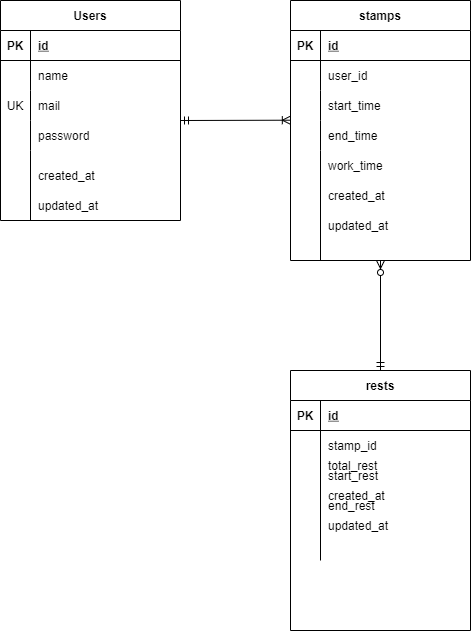

The diagram above was exported from draw.io. Its source (the exported page's mxGraphModel, read from the mxfile embedded in the PNG):
<mxGraphModel dx="279" dy="741" grid="1" gridSize="10" guides="1" tooltips="1" connect="1" arrows="1" fold="1" page="1" pageScale="1" pageWidth="827" pageHeight="1169" math="0" shadow="0">
  <root>
    <mxCell id="0" />
    <mxCell id="1" parent="0" />
    <mxCell id="2" value="Users" style="shape=table;startSize=30;container=1;collapsible=1;childLayout=tableLayout;fixedRows=1;rowLines=0;fontStyle=1;align=center;resizeLast=1;" vertex="1" parent="1">
      <mxGeometry x="10" y="40" width="180" height="220" as="geometry" />
    </mxCell>
    <mxCell id="3" value="" style="shape=partialRectangle;collapsible=0;dropTarget=0;pointerEvents=0;fillColor=none;top=0;left=0;bottom=1;right=0;points=[[0,0.5],[1,0.5]];portConstraint=eastwest;" vertex="1" parent="2">
      <mxGeometry y="30" width="180" height="30" as="geometry" />
    </mxCell>
    <mxCell id="4" value="PK" style="shape=partialRectangle;connectable=0;fillColor=none;top=0;left=0;bottom=0;right=0;fontStyle=1;overflow=hidden;" vertex="1" parent="3">
      <mxGeometry width="30" height="30" as="geometry">
        <mxRectangle width="30" height="30" as="alternateBounds" />
      </mxGeometry>
    </mxCell>
    <mxCell id="5" value="id" style="shape=partialRectangle;connectable=0;fillColor=none;top=0;left=0;bottom=0;right=0;align=left;spacingLeft=6;fontStyle=5;overflow=hidden;" vertex="1" parent="3">
      <mxGeometry x="30" width="150" height="30" as="geometry">
        <mxRectangle width="150" height="30" as="alternateBounds" />
      </mxGeometry>
    </mxCell>
    <mxCell id="6" value="" style="shape=partialRectangle;collapsible=0;dropTarget=0;pointerEvents=0;fillColor=none;top=0;left=0;bottom=0;right=0;points=[[0,0.5],[1,0.5]];portConstraint=eastwest;" vertex="1" parent="2">
      <mxGeometry y="60" width="180" height="30" as="geometry" />
    </mxCell>
    <mxCell id="7" value="" style="shape=partialRectangle;connectable=0;fillColor=none;top=0;left=0;bottom=0;right=0;editable=1;overflow=hidden;" vertex="1" parent="6">
      <mxGeometry width="30" height="30" as="geometry">
        <mxRectangle width="30" height="30" as="alternateBounds" />
      </mxGeometry>
    </mxCell>
    <mxCell id="8" value="name" style="shape=partialRectangle;connectable=0;fillColor=none;top=0;left=0;bottom=0;right=0;align=left;spacingLeft=6;overflow=hidden;" vertex="1" parent="6">
      <mxGeometry x="30" width="150" height="30" as="geometry">
        <mxRectangle width="150" height="30" as="alternateBounds" />
      </mxGeometry>
    </mxCell>
    <mxCell id="9" value="" style="shape=partialRectangle;collapsible=0;dropTarget=0;pointerEvents=0;fillColor=none;top=0;left=0;bottom=0;right=0;points=[[0,0.5],[1,0.5]];portConstraint=eastwest;" vertex="1" parent="2">
      <mxGeometry y="90" width="180" height="30" as="geometry" />
    </mxCell>
    <mxCell id="10" value="UK" style="shape=partialRectangle;connectable=0;fillColor=none;top=0;left=0;bottom=0;right=0;editable=1;overflow=hidden;" vertex="1" parent="9">
      <mxGeometry width="30" height="30" as="geometry">
        <mxRectangle width="30" height="30" as="alternateBounds" />
      </mxGeometry>
    </mxCell>
    <mxCell id="11" value="mail" style="shape=partialRectangle;connectable=0;fillColor=none;top=0;left=0;bottom=0;right=0;align=left;spacingLeft=6;overflow=hidden;" vertex="1" parent="9">
      <mxGeometry x="30" width="150" height="30" as="geometry">
        <mxRectangle width="150" height="30" as="alternateBounds" />
      </mxGeometry>
    </mxCell>
    <mxCell id="12" value="" style="shape=partialRectangle;collapsible=0;dropTarget=0;pointerEvents=0;fillColor=none;top=0;left=0;bottom=0;right=0;points=[[0,0.5],[1,0.5]];portConstraint=eastwest;" vertex="1" parent="2">
      <mxGeometry y="120" width="180" height="30" as="geometry" />
    </mxCell>
    <mxCell id="13" value="" style="shape=partialRectangle;connectable=0;fillColor=none;top=0;left=0;bottom=0;right=0;editable=1;overflow=hidden;" vertex="1" parent="12">
      <mxGeometry width="30" height="30" as="geometry">
        <mxRectangle width="30" height="30" as="alternateBounds" />
      </mxGeometry>
    </mxCell>
    <mxCell id="14" value="password" style="shape=partialRectangle;connectable=0;fillColor=none;top=0;left=0;bottom=0;right=0;align=left;spacingLeft=6;overflow=hidden;" vertex="1" parent="12">
      <mxGeometry x="30" width="150" height="30" as="geometry">
        <mxRectangle width="150" height="30" as="alternateBounds" />
      </mxGeometry>
    </mxCell>
    <mxCell id="40" value="created_at" style="shape=partialRectangle;connectable=0;fillColor=none;top=0;left=0;bottom=0;right=0;align=left;spacingLeft=6;overflow=hidden;" vertex="1" parent="1">
      <mxGeometry x="40" y="200" width="150" height="30" as="geometry">
        <mxRectangle width="150" height="30" as="alternateBounds" />
      </mxGeometry>
    </mxCell>
    <mxCell id="41" value="updated_at" style="shape=partialRectangle;connectable=0;fillColor=none;top=0;left=0;bottom=0;right=0;align=left;spacingLeft=6;overflow=hidden;" vertex="1" parent="1">
      <mxGeometry x="40" y="230" width="150" height="30" as="geometry">
        <mxRectangle width="150" height="30" as="alternateBounds" />
      </mxGeometry>
    </mxCell>
    <mxCell id="43" value="stamps" style="shape=table;startSize=30;container=1;collapsible=1;childLayout=tableLayout;fixedRows=1;rowLines=0;fontStyle=1;align=center;resizeLast=1;" vertex="1" parent="1">
      <mxGeometry x="300" y="40" width="180" height="260" as="geometry" />
    </mxCell>
    <mxCell id="44" value="" style="shape=partialRectangle;collapsible=0;dropTarget=0;pointerEvents=0;fillColor=none;top=0;left=0;bottom=1;right=0;points=[[0,0.5],[1,0.5]];portConstraint=eastwest;" vertex="1" parent="43">
      <mxGeometry y="30" width="180" height="30" as="geometry" />
    </mxCell>
    <mxCell id="45" value="PK" style="shape=partialRectangle;connectable=0;fillColor=none;top=0;left=0;bottom=0;right=0;fontStyle=1;overflow=hidden;" vertex="1" parent="44">
      <mxGeometry width="30" height="30" as="geometry">
        <mxRectangle width="30" height="30" as="alternateBounds" />
      </mxGeometry>
    </mxCell>
    <mxCell id="46" value="id" style="shape=partialRectangle;connectable=0;fillColor=none;top=0;left=0;bottom=0;right=0;align=left;spacingLeft=6;fontStyle=5;overflow=hidden;" vertex="1" parent="44">
      <mxGeometry x="30" width="150" height="30" as="geometry">
        <mxRectangle width="150" height="30" as="alternateBounds" />
      </mxGeometry>
    </mxCell>
    <mxCell id="47" value="" style="shape=partialRectangle;collapsible=0;dropTarget=0;pointerEvents=0;fillColor=none;top=0;left=0;bottom=0;right=0;points=[[0,0.5],[1,0.5]];portConstraint=eastwest;" vertex="1" parent="43">
      <mxGeometry y="60" width="180" height="30" as="geometry" />
    </mxCell>
    <mxCell id="48" value="" style="shape=partialRectangle;connectable=0;fillColor=none;top=0;left=0;bottom=0;right=0;editable=1;overflow=hidden;" vertex="1" parent="47">
      <mxGeometry width="30" height="30" as="geometry">
        <mxRectangle width="30" height="30" as="alternateBounds" />
      </mxGeometry>
    </mxCell>
    <mxCell id="49" value="user_id" style="shape=partialRectangle;connectable=0;fillColor=none;top=0;left=0;bottom=0;right=0;align=left;spacingLeft=6;overflow=hidden;" vertex="1" parent="47">
      <mxGeometry x="30" width="150" height="30" as="geometry">
        <mxRectangle width="150" height="30" as="alternateBounds" />
      </mxGeometry>
    </mxCell>
    <mxCell id="50" value="" style="shape=partialRectangle;collapsible=0;dropTarget=0;pointerEvents=0;fillColor=none;top=0;left=0;bottom=0;right=0;points=[[0,0.5],[1,0.5]];portConstraint=eastwest;" vertex="1" parent="43">
      <mxGeometry y="90" width="180" height="30" as="geometry" />
    </mxCell>
    <mxCell id="51" value="" style="shape=partialRectangle;connectable=0;fillColor=none;top=0;left=0;bottom=0;right=0;editable=1;overflow=hidden;" vertex="1" parent="50">
      <mxGeometry width="30" height="30" as="geometry">
        <mxRectangle width="30" height="30" as="alternateBounds" />
      </mxGeometry>
    </mxCell>
    <mxCell id="52" value="start_time" style="shape=partialRectangle;connectable=0;fillColor=none;top=0;left=0;bottom=0;right=0;align=left;spacingLeft=6;overflow=hidden;" vertex="1" parent="50">
      <mxGeometry x="30" width="150" height="30" as="geometry">
        <mxRectangle width="150" height="30" as="alternateBounds" />
      </mxGeometry>
    </mxCell>
    <mxCell id="53" value="" style="shape=partialRectangle;collapsible=0;dropTarget=0;pointerEvents=0;fillColor=none;top=0;left=0;bottom=0;right=0;points=[[0,0.5],[1,0.5]];portConstraint=eastwest;" vertex="1" parent="43">
      <mxGeometry y="120" width="180" height="30" as="geometry" />
    </mxCell>
    <mxCell id="54" value="" style="shape=partialRectangle;connectable=0;fillColor=none;top=0;left=0;bottom=0;right=0;editable=1;overflow=hidden;" vertex="1" parent="53">
      <mxGeometry width="30" height="30" as="geometry">
        <mxRectangle width="30" height="30" as="alternateBounds" />
      </mxGeometry>
    </mxCell>
    <mxCell id="55" value="end_time" style="shape=partialRectangle;connectable=0;fillColor=none;top=0;left=0;bottom=0;right=0;align=left;spacingLeft=6;overflow=hidden;" vertex="1" parent="53">
      <mxGeometry x="30" width="150" height="30" as="geometry">
        <mxRectangle width="150" height="30" as="alternateBounds" />
      </mxGeometry>
    </mxCell>
    <mxCell id="56" value="work_time" style="shape=partialRectangle;connectable=0;fillColor=none;top=0;left=0;bottom=0;right=0;align=left;spacingLeft=6;overflow=hidden;" vertex="1" parent="1">
      <mxGeometry x="330" y="190" width="150" height="30" as="geometry">
        <mxRectangle width="150" height="30" as="alternateBounds" />
      </mxGeometry>
    </mxCell>
    <mxCell id="57" value="created_at" style="shape=partialRectangle;connectable=0;fillColor=none;top=0;left=0;bottom=0;right=0;align=left;spacingLeft=6;overflow=hidden;" vertex="1" parent="1">
      <mxGeometry x="330" y="220" width="150" height="30" as="geometry">
        <mxRectangle width="150" height="30" as="alternateBounds" />
      </mxGeometry>
    </mxCell>
    <mxCell id="58" value="updated_at" style="shape=partialRectangle;connectable=0;fillColor=none;top=0;left=0;bottom=0;right=0;align=left;spacingLeft=6;overflow=hidden;" vertex="1" parent="1">
      <mxGeometry x="330" y="250" width="150" height="30" as="geometry">
        <mxRectangle width="150" height="30" as="alternateBounds" />
      </mxGeometry>
    </mxCell>
    <mxCell id="59" value="" style="endArrow=none;html=1;" edge="1" parent="1">
      <mxGeometry width="50" height="50" relative="1" as="geometry">
        <mxPoint x="330" y="300" as="sourcePoint" />
        <mxPoint x="330" y="190" as="targetPoint" />
      </mxGeometry>
    </mxCell>
    <mxCell id="60" value="" style="endArrow=none;html=1;" edge="1" parent="1">
      <mxGeometry width="50" height="50" relative="1" as="geometry">
        <mxPoint x="40" y="260" as="sourcePoint" />
        <mxPoint x="40" y="190" as="targetPoint" />
      </mxGeometry>
    </mxCell>
    <mxCell id="61" value="rests" style="shape=table;startSize=30;container=1;collapsible=1;childLayout=tableLayout;fixedRows=1;rowLines=0;fontStyle=1;align=center;resizeLast=1;" vertex="1" parent="1">
      <mxGeometry x="300" y="410" width="180" height="260" as="geometry" />
    </mxCell>
    <mxCell id="62" value="" style="shape=partialRectangle;collapsible=0;dropTarget=0;pointerEvents=0;fillColor=none;top=0;left=0;bottom=1;right=0;points=[[0,0.5],[1,0.5]];portConstraint=eastwest;" vertex="1" parent="61">
      <mxGeometry y="30" width="180" height="30" as="geometry" />
    </mxCell>
    <mxCell id="63" value="PK" style="shape=partialRectangle;connectable=0;fillColor=none;top=0;left=0;bottom=0;right=0;fontStyle=1;overflow=hidden;" vertex="1" parent="62">
      <mxGeometry width="30" height="30" as="geometry">
        <mxRectangle width="30" height="30" as="alternateBounds" />
      </mxGeometry>
    </mxCell>
    <mxCell id="64" value="id" style="shape=partialRectangle;connectable=0;fillColor=none;top=0;left=0;bottom=0;right=0;align=left;spacingLeft=6;fontStyle=5;overflow=hidden;" vertex="1" parent="62">
      <mxGeometry x="30" width="150" height="30" as="geometry">
        <mxRectangle width="150" height="30" as="alternateBounds" />
      </mxGeometry>
    </mxCell>
    <mxCell id="65" value="" style="shape=partialRectangle;collapsible=0;dropTarget=0;pointerEvents=0;fillColor=none;top=0;left=0;bottom=0;right=0;points=[[0,0.5],[1,0.5]];portConstraint=eastwest;" vertex="1" parent="61">
      <mxGeometry y="60" width="180" height="30" as="geometry" />
    </mxCell>
    <mxCell id="66" value="" style="shape=partialRectangle;connectable=0;fillColor=none;top=0;left=0;bottom=0;right=0;editable=1;overflow=hidden;" vertex="1" parent="65">
      <mxGeometry width="30" height="30" as="geometry">
        <mxRectangle width="30" height="30" as="alternateBounds" />
      </mxGeometry>
    </mxCell>
    <mxCell id="67" value="stamp_id" style="shape=partialRectangle;connectable=0;fillColor=none;top=0;left=0;bottom=0;right=0;align=left;spacingLeft=6;overflow=hidden;" vertex="1" parent="65">
      <mxGeometry x="30" width="150" height="30" as="geometry">
        <mxRectangle width="150" height="30" as="alternateBounds" />
      </mxGeometry>
    </mxCell>
    <mxCell id="68" value="" style="shape=partialRectangle;collapsible=0;dropTarget=0;pointerEvents=0;fillColor=none;top=0;left=0;bottom=0;right=0;points=[[0,0.5],[1,0.5]];portConstraint=eastwest;" vertex="1" parent="61">
      <mxGeometry y="90" width="180" height="30" as="geometry" />
    </mxCell>
    <mxCell id="69" value="" style="shape=partialRectangle;connectable=0;fillColor=none;top=0;left=0;bottom=0;right=0;editable=1;overflow=hidden;" vertex="1" parent="68">
      <mxGeometry width="30" height="30" as="geometry">
        <mxRectangle width="30" height="30" as="alternateBounds" />
      </mxGeometry>
    </mxCell>
    <mxCell id="70" value="start_rest" style="shape=partialRectangle;connectable=0;fillColor=none;top=0;left=0;bottom=0;right=0;align=left;spacingLeft=6;overflow=hidden;" vertex="1" parent="68">
      <mxGeometry x="30" width="150" height="30" as="geometry">
        <mxRectangle width="150" height="30" as="alternateBounds" />
      </mxGeometry>
    </mxCell>
    <mxCell id="71" value="" style="shape=partialRectangle;collapsible=0;dropTarget=0;pointerEvents=0;fillColor=none;top=0;left=0;bottom=0;right=0;points=[[0,0.5],[1,0.5]];portConstraint=eastwest;" vertex="1" parent="61">
      <mxGeometry y="120" width="180" height="30" as="geometry" />
    </mxCell>
    <mxCell id="72" value="" style="shape=partialRectangle;connectable=0;fillColor=none;top=0;left=0;bottom=0;right=0;editable=1;overflow=hidden;" vertex="1" parent="71">
      <mxGeometry width="30" height="30" as="geometry">
        <mxRectangle width="30" height="30" as="alternateBounds" />
      </mxGeometry>
    </mxCell>
    <mxCell id="73" value="end_rest" style="shape=partialRectangle;connectable=0;fillColor=none;top=0;left=0;bottom=0;right=0;align=left;spacingLeft=6;overflow=hidden;" vertex="1" parent="71">
      <mxGeometry x="30" width="150" height="30" as="geometry">
        <mxRectangle width="150" height="30" as="alternateBounds" />
      </mxGeometry>
    </mxCell>
    <mxCell id="74" value="" style="endArrow=none;html=1;" edge="1" parent="1">
      <mxGeometry width="50" height="50" relative="1" as="geometry">
        <mxPoint x="330" y="600" as="sourcePoint" />
        <mxPoint x="330" y="490" as="targetPoint" />
      </mxGeometry>
    </mxCell>
    <mxCell id="75" value="total_rest" style="shape=partialRectangle;connectable=0;fillColor=none;top=0;left=0;bottom=0;right=0;align=left;spacingLeft=6;overflow=hidden;" vertex="1" parent="1">
      <mxGeometry x="330" y="490" width="150" height="30" as="geometry">
        <mxRectangle width="150" height="30" as="alternateBounds" />
      </mxGeometry>
    </mxCell>
    <mxCell id="76" value="created_at" style="shape=partialRectangle;connectable=0;fillColor=none;top=0;left=0;bottom=0;right=0;align=left;spacingLeft=6;overflow=hidden;" vertex="1" parent="1">
      <mxGeometry x="330" y="520" width="150" height="30" as="geometry">
        <mxRectangle width="150" height="30" as="alternateBounds" />
      </mxGeometry>
    </mxCell>
    <mxCell id="78" value="updated_at" style="shape=partialRectangle;connectable=0;fillColor=none;top=0;left=0;bottom=0;right=0;align=left;spacingLeft=6;overflow=hidden;" vertex="1" parent="1">
      <mxGeometry x="330" y="550" width="150" height="30" as="geometry">
        <mxRectangle width="150" height="30" as="alternateBounds" />
      </mxGeometry>
    </mxCell>
    <mxCell id="79" value="" style="fontSize=12;html=1;endArrow=ERoneToMany;startArrow=ERmandOne;strokeColor=none;entryX=0.002;entryY=0.007;entryDx=0;entryDy=0;exitX=0.998;exitY=-0.048;exitDx=0;exitDy=0;exitPerimeter=0;entryPerimeter=0;" edge="1" parent="1" source="12" target="53">
      <mxGeometry width="100" height="100" relative="1" as="geometry">
        <mxPoint x="190" y="170" as="sourcePoint" />
        <mxPoint x="290" y="70" as="targetPoint" />
      </mxGeometry>
    </mxCell>
    <mxCell id="80" value="" style="fontSize=12;html=1;endArrow=ERoneToMany;startArrow=ERmandOne;entryX=-0.001;entryY=-0.01;entryDx=0;entryDy=0;entryPerimeter=0;" edge="1" parent="1" target="53">
      <mxGeometry width="100" height="100" relative="1" as="geometry">
        <mxPoint x="190" y="160" as="sourcePoint" />
        <mxPoint x="290" y="60" as="targetPoint" />
      </mxGeometry>
    </mxCell>
    <mxCell id="81" value="" style="fontSize=12;html=1;endArrow=ERzeroToMany;startArrow=ERmandOne;exitX=0.5;exitY=0;exitDx=0;exitDy=0;entryX=0.5;entryY=1;entryDx=0;entryDy=0;" edge="1" parent="1" source="61" target="43">
      <mxGeometry width="100" height="100" relative="1" as="geometry">
        <mxPoint x="370" y="380" as="sourcePoint" />
        <mxPoint x="470" y="280" as="targetPoint" />
      </mxGeometry>
    </mxCell>
  </root>
</mxGraphModel>